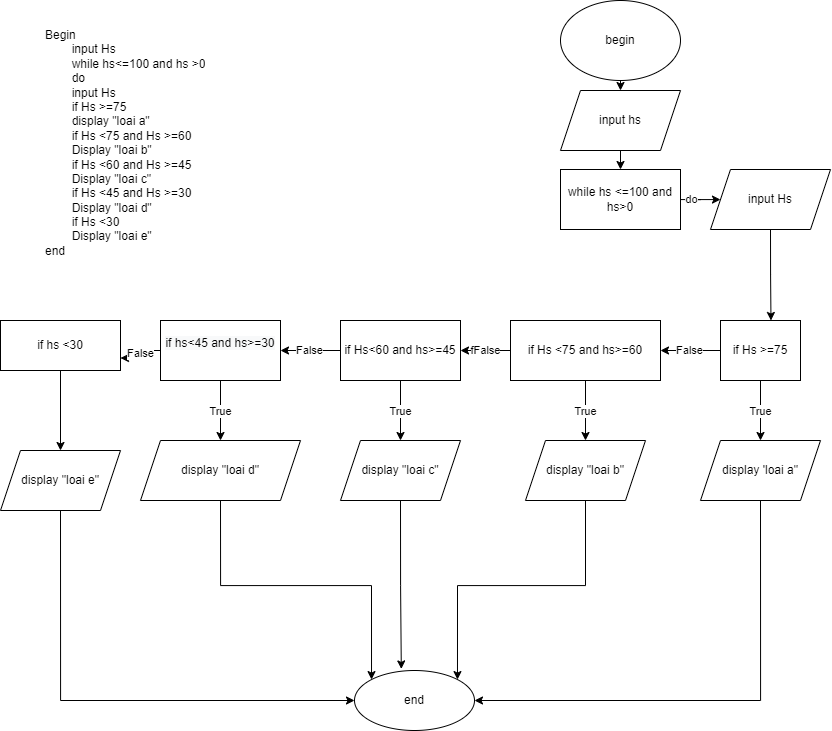

The diagram above was exported from draw.io. Its source (the exported page's mxGraphModel, read from the mxfile embedded in the PNG):
<mxGraphModel dx="1529" dy="774" grid="1" gridSize="10" guides="1" tooltips="1" connect="1" arrows="1" fold="1" page="1" pageScale="1" pageWidth="827" pageHeight="1169" math="0" shadow="0">
  <root>
    <mxCell id="0" />
    <mxCell id="1" parent="0" />
    <mxCell id="UjOlLvrfaQawGiK8JvfV-1" value="Begin&lt;br&gt;&lt;span style=&quot;white-space: pre;&quot;&gt;&#09;&lt;/span&gt;input Hs&lt;br&gt;&lt;span style=&quot;white-space: pre;&quot;&gt;&#09;&lt;/span&gt;while hs&amp;lt;=100 and hs &amp;gt;0&lt;br&gt;&lt;span style=&quot;white-space: pre;&quot;&gt;&#09;&lt;/span&gt;do&lt;br&gt;&lt;span style=&quot;white-space: pre;&quot;&gt;&#09;&lt;/span&gt;input Hs&lt;br&gt;&lt;span style=&quot;white-space: pre;&quot;&gt;&#09;&lt;/span&gt;if Hs &amp;gt;=75&lt;br&gt;&lt;span style=&quot;white-space: pre;&quot;&gt;&#09;&lt;/span&gt;display &quot;loai a&quot;&lt;br&gt;&lt;span style=&quot;white-space: pre;&quot;&gt;&#09;&lt;/span&gt;if Hs &amp;lt;75 and Hs &amp;gt;=60&lt;br&gt;&lt;span style=&quot;white-space: pre;&quot;&gt;&#09;&lt;/span&gt;Display &quot;loai b&quot;&lt;br&gt;&lt;span style=&quot;white-space: pre;&quot;&gt;&lt;span style=&quot;white-space: pre;&quot;&gt;&#09;&lt;/span&gt;if Hs &amp;lt;60 and Hs &amp;gt;=45&lt;br&gt;&lt;span style=&quot;white-space: pre;&quot;&gt;&#09;&lt;/span&gt;Display &quot;loai c&quot;&lt;br&gt;&lt;span style=&quot;white-space: pre;&quot;&gt;&lt;span style=&quot;white-space: pre;&quot;&gt;&#09;&lt;/span&gt;if Hs &amp;lt;45 and Hs &amp;gt;=30&lt;br/&gt;&lt;span style=&quot;white-space: pre;&quot;&gt;&#09;&lt;/span&gt;Display &quot;loai d&quot;&lt;br/&gt;&lt;span style=&quot;white-space: pre;&quot;&gt;&#09;&lt;/span&gt;if Hs &amp;lt;30&lt;br/&gt;&lt;span style=&quot;white-space: pre;&quot;&gt;&#09;&lt;/span&gt;Display &quot;loai e&quot;&lt;br/&gt;end&#09;&lt;/span&gt;&#09;&lt;/span&gt;" style="text;html=1;strokeColor=none;fillColor=none;spacing=5;spacingTop=-20;whiteSpace=wrap;overflow=hidden;rounded=0;" parent="1" vertex="1">
      <mxGeometry x="40" y="38" width="190" height="322" as="geometry" />
    </mxCell>
    <mxCell id="UjOlLvrfaQawGiK8JvfV-9" style="edgeStyle=orthogonalEdgeStyle;rounded=0;orthogonalLoop=1;jettySize=auto;html=1;exitX=0.5;exitY=1;exitDx=0;exitDy=0;entryX=0.5;entryY=0;entryDx=0;entryDy=0;" parent="1" source="UjOlLvrfaQawGiK8JvfV-2" target="UjOlLvrfaQawGiK8JvfV-3" edge="1">
      <mxGeometry relative="1" as="geometry" />
    </mxCell>
    <mxCell id="UjOlLvrfaQawGiK8JvfV-2" value="begin" style="ellipse;whiteSpace=wrap;html=1;" parent="1" vertex="1">
      <mxGeometry x="560" width="120" height="80" as="geometry" />
    </mxCell>
    <mxCell id="UjOlLvrfaQawGiK8JvfV-10" style="edgeStyle=orthogonalEdgeStyle;rounded=0;orthogonalLoop=1;jettySize=auto;html=1;exitX=0.5;exitY=1;exitDx=0;exitDy=0;entryX=0.5;entryY=0;entryDx=0;entryDy=0;" parent="1" source="UjOlLvrfaQawGiK8JvfV-3" target="UjOlLvrfaQawGiK8JvfV-4" edge="1">
      <mxGeometry relative="1" as="geometry" />
    </mxCell>
    <mxCell id="UjOlLvrfaQawGiK8JvfV-3" value="input hs" style="shape=parallelogram;perimeter=parallelogramPerimeter;whiteSpace=wrap;html=1;fixedSize=1;" parent="1" vertex="1">
      <mxGeometry x="560" y="90" width="120" height="60" as="geometry" />
    </mxCell>
    <mxCell id="UjOlLvrfaQawGiK8JvfV-7" value="do" style="edgeStyle=orthogonalEdgeStyle;rounded=0;orthogonalLoop=1;jettySize=auto;html=1;" parent="1" source="UjOlLvrfaQawGiK8JvfV-4" target="UjOlLvrfaQawGiK8JvfV-6" edge="1">
      <mxGeometry relative="1" as="geometry" />
    </mxCell>
    <mxCell id="UjOlLvrfaQawGiK8JvfV-4" value="while hs &amp;lt;=100 and hs&amp;gt;0&lt;br&gt;" style="rounded=0;whiteSpace=wrap;html=1;" parent="1" vertex="1">
      <mxGeometry x="560" y="169" width="120" height="60" as="geometry" />
    </mxCell>
    <mxCell id="djuCyx04IT-3yfzCNxeC-3" style="edgeStyle=orthogonalEdgeStyle;rounded=0;orthogonalLoop=1;jettySize=auto;html=1;exitX=0.5;exitY=1;exitDx=0;exitDy=0;entryX=0.631;entryY=0;entryDx=0;entryDy=0;entryPerimeter=0;" edge="1" parent="1" source="UjOlLvrfaQawGiK8JvfV-6" target="UjOlLvrfaQawGiK8JvfV-11">
      <mxGeometry relative="1" as="geometry" />
    </mxCell>
    <mxCell id="UjOlLvrfaQawGiK8JvfV-6" value="input Hs" style="shape=parallelogram;perimeter=parallelogramPerimeter;whiteSpace=wrap;html=1;fixedSize=1;rounded=0;" parent="1" vertex="1">
      <mxGeometry x="710" y="169" width="120" height="60" as="geometry" />
    </mxCell>
    <mxCell id="UjOlLvrfaQawGiK8JvfV-14" value="True" style="edgeStyle=orthogonalEdgeStyle;rounded=0;orthogonalLoop=1;jettySize=auto;html=1;" parent="1" source="UjOlLvrfaQawGiK8JvfV-11" target="UjOlLvrfaQawGiK8JvfV-13" edge="1">
      <mxGeometry relative="1" as="geometry" />
    </mxCell>
    <mxCell id="djuCyx04IT-3yfzCNxeC-10" value="False" style="edgeStyle=orthogonalEdgeStyle;rounded=0;orthogonalLoop=1;jettySize=auto;html=1;exitX=0;exitY=0.5;exitDx=0;exitDy=0;" edge="1" parent="1" source="UjOlLvrfaQawGiK8JvfV-11" target="UjOlLvrfaQawGiK8JvfV-15">
      <mxGeometry relative="1" as="geometry" />
    </mxCell>
    <mxCell id="UjOlLvrfaQawGiK8JvfV-11" value="if Hs &amp;gt;=75" style="whiteSpace=wrap;html=1;rounded=0;" parent="1" vertex="1">
      <mxGeometry x="720" y="320" width="80" height="60" as="geometry" />
    </mxCell>
    <mxCell id="djuCyx04IT-3yfzCNxeC-9" style="edgeStyle=orthogonalEdgeStyle;rounded=0;orthogonalLoop=1;jettySize=auto;html=1;exitX=0.5;exitY=1;exitDx=0;exitDy=0;entryX=1;entryY=0.5;entryDx=0;entryDy=0;" edge="1" parent="1" source="UjOlLvrfaQawGiK8JvfV-13" target="UjOlLvrfaQawGiK8JvfV-27">
      <mxGeometry relative="1" as="geometry" />
    </mxCell>
    <mxCell id="UjOlLvrfaQawGiK8JvfV-13" value="display 'loai a&quot;" style="shape=parallelogram;perimeter=parallelogramPerimeter;whiteSpace=wrap;html=1;fixedSize=1;rounded=0;" parent="1" vertex="1">
      <mxGeometry x="700" y="440" width="120" height="60" as="geometry" />
    </mxCell>
    <mxCell id="UjOlLvrfaQawGiK8JvfV-18" value="True" style="edgeStyle=orthogonalEdgeStyle;rounded=0;orthogonalLoop=1;jettySize=auto;html=1;" parent="1" source="UjOlLvrfaQawGiK8JvfV-15" target="UjOlLvrfaQawGiK8JvfV-17" edge="1">
      <mxGeometry relative="1" as="geometry" />
    </mxCell>
    <mxCell id="djuCyx04IT-3yfzCNxeC-11" value="fFalse" style="edgeStyle=orthogonalEdgeStyle;rounded=0;orthogonalLoop=1;jettySize=auto;html=1;exitX=0;exitY=0.5;exitDx=0;exitDy=0;entryX=1;entryY=0.5;entryDx=0;entryDy=0;" edge="1" parent="1" source="UjOlLvrfaQawGiK8JvfV-15" target="UjOlLvrfaQawGiK8JvfV-19">
      <mxGeometry relative="1" as="geometry" />
    </mxCell>
    <mxCell id="UjOlLvrfaQawGiK8JvfV-15" value="if Hs &amp;lt;75 and hs&amp;gt;=60" style="whiteSpace=wrap;html=1;rounded=0;" parent="1" vertex="1">
      <mxGeometry x="510" y="320" width="150" height="60" as="geometry" />
    </mxCell>
    <mxCell id="djuCyx04IT-3yfzCNxeC-7" style="edgeStyle=orthogonalEdgeStyle;rounded=0;orthogonalLoop=1;jettySize=auto;html=1;exitX=0.5;exitY=1;exitDx=0;exitDy=0;entryX=1;entryY=0;entryDx=0;entryDy=0;" edge="1" parent="1" source="UjOlLvrfaQawGiK8JvfV-17" target="UjOlLvrfaQawGiK8JvfV-27">
      <mxGeometry relative="1" as="geometry" />
    </mxCell>
    <mxCell id="UjOlLvrfaQawGiK8JvfV-17" value="display &quot;loai b&quot;" style="shape=parallelogram;perimeter=parallelogramPerimeter;whiteSpace=wrap;html=1;fixedSize=1;rounded=0;" parent="1" vertex="1">
      <mxGeometry x="525" y="440" width="120" height="60" as="geometry" />
    </mxCell>
    <mxCell id="UjOlLvrfaQawGiK8JvfV-36" value="True" style="edgeStyle=orthogonalEdgeStyle;rounded=0;orthogonalLoop=1;jettySize=auto;html=1;exitX=0.5;exitY=1;exitDx=0;exitDy=0;entryX=0.5;entryY=0;entryDx=0;entryDy=0;" parent="1" source="UjOlLvrfaQawGiK8JvfV-19" target="UjOlLvrfaQawGiK8JvfV-33" edge="1">
      <mxGeometry relative="1" as="geometry" />
    </mxCell>
    <mxCell id="djuCyx04IT-3yfzCNxeC-12" value="False" style="edgeStyle=orthogonalEdgeStyle;rounded=0;orthogonalLoop=1;jettySize=auto;html=1;exitX=0;exitY=0.5;exitDx=0;exitDy=0;entryX=1;entryY=0.5;entryDx=0;entryDy=0;" edge="1" parent="1" source="UjOlLvrfaQawGiK8JvfV-19" target="UjOlLvrfaQawGiK8JvfV-29">
      <mxGeometry relative="1" as="geometry" />
    </mxCell>
    <mxCell id="UjOlLvrfaQawGiK8JvfV-19" value="if Hs&amp;lt;60 and hs&amp;gt;=45" style="whiteSpace=wrap;html=1;rounded=0;" parent="1" vertex="1">
      <mxGeometry x="340" y="320" width="120" height="60" as="geometry" />
    </mxCell>
    <mxCell id="djuCyx04IT-3yfzCNxeC-5" style="edgeStyle=orthogonalEdgeStyle;rounded=0;orthogonalLoop=1;jettySize=auto;html=1;exitX=0.5;exitY=1;exitDx=0;exitDy=0;entryX=0;entryY=0;entryDx=0;entryDy=0;" edge="1" parent="1" source="UjOlLvrfaQawGiK8JvfV-21" target="UjOlLvrfaQawGiK8JvfV-27">
      <mxGeometry relative="1" as="geometry" />
    </mxCell>
    <mxCell id="UjOlLvrfaQawGiK8JvfV-21" value="display &quot;loai d&quot;" style="shape=parallelogram;perimeter=parallelogramPerimeter;whiteSpace=wrap;html=1;fixedSize=1;rounded=0;" parent="1" vertex="1">
      <mxGeometry x="140" y="440" width="160" height="60" as="geometry" />
    </mxCell>
    <mxCell id="UjOlLvrfaQawGiK8JvfV-26" value="" style="edgeStyle=orthogonalEdgeStyle;rounded=0;orthogonalLoop=1;jettySize=auto;html=1;" parent="1" source="UjOlLvrfaQawGiK8JvfV-23" target="UjOlLvrfaQawGiK8JvfV-25" edge="1">
      <mxGeometry relative="1" as="geometry" />
    </mxCell>
    <mxCell id="UjOlLvrfaQawGiK8JvfV-23" value="if hs &amp;lt;30" style="whiteSpace=wrap;html=1;rounded=0;" parent="1" vertex="1">
      <mxGeometry y="320" width="120" height="50" as="geometry" />
    </mxCell>
    <mxCell id="djuCyx04IT-3yfzCNxeC-4" style="edgeStyle=orthogonalEdgeStyle;rounded=0;orthogonalLoop=1;jettySize=auto;html=1;exitX=0.5;exitY=1;exitDx=0;exitDy=0;entryX=0;entryY=0.5;entryDx=0;entryDy=0;" edge="1" parent="1" source="UjOlLvrfaQawGiK8JvfV-25" target="UjOlLvrfaQawGiK8JvfV-27">
      <mxGeometry relative="1" as="geometry" />
    </mxCell>
    <mxCell id="UjOlLvrfaQawGiK8JvfV-25" value="display &quot;loai e&quot;" style="shape=parallelogram;perimeter=parallelogramPerimeter;whiteSpace=wrap;html=1;fixedSize=1;rounded=0;" parent="1" vertex="1">
      <mxGeometry y="450" width="120" height="60" as="geometry" />
    </mxCell>
    <mxCell id="UjOlLvrfaQawGiK8JvfV-27" value="end" style="ellipse;whiteSpace=wrap;html=1;rounded=0;" parent="1" vertex="1">
      <mxGeometry x="354" y="670" width="120" height="60" as="geometry" />
    </mxCell>
    <mxCell id="UjOlLvrfaQawGiK8JvfV-37" value="True" style="edgeStyle=orthogonalEdgeStyle;rounded=0;orthogonalLoop=1;jettySize=auto;html=1;exitX=0.5;exitY=1;exitDx=0;exitDy=0;entryX=0.5;entryY=0;entryDx=0;entryDy=0;" parent="1" source="UjOlLvrfaQawGiK8JvfV-29" target="UjOlLvrfaQawGiK8JvfV-21" edge="1">
      <mxGeometry relative="1" as="geometry" />
    </mxCell>
    <mxCell id="djuCyx04IT-3yfzCNxeC-13" value="False" style="edgeStyle=orthogonalEdgeStyle;rounded=0;orthogonalLoop=1;jettySize=auto;html=1;exitX=0;exitY=0.5;exitDx=0;exitDy=0;entryX=1;entryY=0.75;entryDx=0;entryDy=0;" edge="1" parent="1" source="UjOlLvrfaQawGiK8JvfV-29" target="UjOlLvrfaQawGiK8JvfV-23">
      <mxGeometry relative="1" as="geometry" />
    </mxCell>
    <mxCell id="UjOlLvrfaQawGiK8JvfV-29" value="&#10;&lt;span style=&quot;color: rgb(0, 0, 0); font-family: Helvetica; font-size: 12px; font-style: normal; font-variant-ligatures: normal; font-variant-caps: normal; font-weight: 400; letter-spacing: normal; orphans: 2; text-align: center; text-indent: 0px; text-transform: none; widows: 2; word-spacing: 0px; -webkit-text-stroke-width: 0px; background-color: rgb(248, 249, 250); text-decoration-thickness: initial; text-decoration-style: initial; text-decoration-color: initial; float: none; display: inline !important;&quot;&gt;if hs&amp;lt;45 and hs&amp;gt;=30&lt;/span&gt;&#10;&#10;" style="whiteSpace=wrap;html=1;rounded=0;" parent="1" vertex="1">
      <mxGeometry x="160" y="320" width="120" height="60" as="geometry" />
    </mxCell>
    <mxCell id="djuCyx04IT-3yfzCNxeC-6" style="edgeStyle=orthogonalEdgeStyle;rounded=0;orthogonalLoop=1;jettySize=auto;html=1;exitX=0.5;exitY=1;exitDx=0;exitDy=0;entryX=0.39;entryY=-0.026;entryDx=0;entryDy=0;entryPerimeter=0;" edge="1" parent="1" source="UjOlLvrfaQawGiK8JvfV-33" target="UjOlLvrfaQawGiK8JvfV-27">
      <mxGeometry relative="1" as="geometry" />
    </mxCell>
    <mxCell id="UjOlLvrfaQawGiK8JvfV-33" value="display &quot;loai c&quot;" style="shape=parallelogram;perimeter=parallelogramPerimeter;whiteSpace=wrap;html=1;fixedSize=1;" parent="1" vertex="1">
      <mxGeometry x="340" y="440" width="120" height="60" as="geometry" />
    </mxCell>
  </root>
</mxGraphModel>